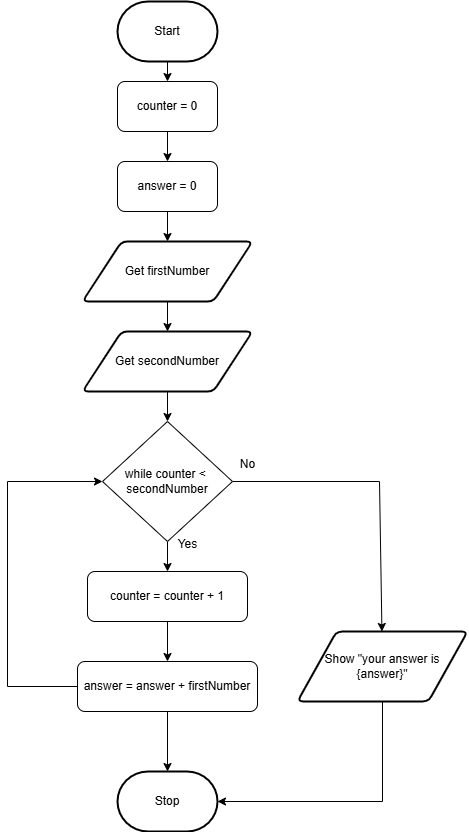

The diagram above was exported from draw.io. Its source (the exported page's mxGraphModel, read from the mxfile embedded in the PNG):
<mxGraphModel dx="686" dy="634" grid="1" gridSize="10" guides="1" tooltips="1" connect="1" arrows="1" fold="1" page="1" pageScale="1" pageWidth="850" pageHeight="1100" math="0" shadow="0">
  <root>
    <mxCell id="0" />
    <mxCell id="1" parent="0" />
    <mxCell id="12" value="" style="edgeStyle=none;html=1;" edge="1" parent="1" source="2" target="4">
      <mxGeometry relative="1" as="geometry" />
    </mxCell>
    <mxCell id="2" value="Start" style="strokeWidth=2;html=1;shape=mxgraph.flowchart.terminator;whiteSpace=wrap;" parent="1" vertex="1">
      <mxGeometry x="230" y="170" width="100" height="60" as="geometry" />
    </mxCell>
    <mxCell id="3" value="Stop" style="strokeWidth=2;html=1;shape=mxgraph.flowchart.terminator;whiteSpace=wrap;" parent="1" vertex="1">
      <mxGeometry x="230" y="940" width="100" height="60" as="geometry" />
    </mxCell>
    <mxCell id="13" value="" style="edgeStyle=none;html=1;" edge="1" parent="1" source="4" target="5">
      <mxGeometry relative="1" as="geometry" />
    </mxCell>
    <mxCell id="4" value="counter = 0" style="html=1;dashed=0;whiteSpace=wrap;rounded=1;" vertex="1" parent="1">
      <mxGeometry x="230" y="250" width="100" height="50" as="geometry" />
    </mxCell>
    <mxCell id="14" value="" style="edgeStyle=none;html=1;" edge="1" parent="1" source="5" target="6">
      <mxGeometry relative="1" as="geometry" />
    </mxCell>
    <mxCell id="5" value="answer = 0" style="html=1;dashed=0;whiteSpace=wrap;rounded=1;" vertex="1" parent="1">
      <mxGeometry x="230" y="330" width="100" height="50" as="geometry" />
    </mxCell>
    <mxCell id="15" value="" style="edgeStyle=none;html=1;" edge="1" parent="1" source="6" target="7">
      <mxGeometry relative="1" as="geometry" />
    </mxCell>
    <mxCell id="6" value="Get firstNumber" style="shape=parallelogram;html=1;strokeWidth=2;perimeter=parallelogramPerimeter;whiteSpace=wrap;rounded=1;arcSize=12;size=0.23;" vertex="1" parent="1">
      <mxGeometry x="195" y="410" width="170" height="60" as="geometry" />
    </mxCell>
    <mxCell id="16" value="" style="edgeStyle=none;html=1;" edge="1" parent="1" source="7" target="8">
      <mxGeometry relative="1" as="geometry" />
    </mxCell>
    <mxCell id="7" value="Get secondNumber" style="shape=parallelogram;html=1;strokeWidth=2;perimeter=parallelogramPerimeter;whiteSpace=wrap;rounded=1;arcSize=12;size=0.23;" vertex="1" parent="1">
      <mxGeometry x="195" y="500" width="170" height="60" as="geometry" />
    </mxCell>
    <mxCell id="17" value="" style="edgeStyle=none;html=1;" edge="1" parent="1" source="8" target="10">
      <mxGeometry relative="1" as="geometry" />
    </mxCell>
    <mxCell id="20" style="edgeStyle=none;html=1;exitX=1;exitY=0.5;exitDx=0;exitDy=0;rounded=0;curved=0;" edge="1" parent="1" source="8" target="11">
      <mxGeometry relative="1" as="geometry">
        <mxPoint x="500" y="650" as="targetPoint" />
        <Array as="points">
          <mxPoint x="492" y="650" />
        </Array>
      </mxGeometry>
    </mxCell>
    <mxCell id="8" value="while counter &amp;lt;&amp;nbsp;&lt;div&gt;secondNumber&lt;/div&gt;" style="shape=rhombus;html=1;dashed=0;whiteSpace=wrap;perimeter=rhombusPerimeter;" vertex="1" parent="1">
      <mxGeometry x="215" y="590" width="130" height="120" as="geometry" />
    </mxCell>
    <mxCell id="19" value="" style="edgeStyle=none;html=1;" edge="1" parent="1" source="9" target="3">
      <mxGeometry relative="1" as="geometry" />
    </mxCell>
    <mxCell id="22" style="edgeStyle=none;html=1;exitX=0;exitY=0.5;exitDx=0;exitDy=0;entryX=0;entryY=0.5;entryDx=0;entryDy=0;rounded=0;curved=0;" edge="1" parent="1" source="9" target="8">
      <mxGeometry relative="1" as="geometry">
        <Array as="points">
          <mxPoint x="120" y="855" />
          <mxPoint x="120" y="650" />
        </Array>
      </mxGeometry>
    </mxCell>
    <mxCell id="9" value="answer = answer + firstNumber" style="html=1;dashed=0;whiteSpace=wrap;rounded=1;" vertex="1" parent="1">
      <mxGeometry x="190" y="830" width="180" height="50" as="geometry" />
    </mxCell>
    <mxCell id="18" value="" style="edgeStyle=none;html=1;" edge="1" parent="1" source="10" target="9">
      <mxGeometry relative="1" as="geometry" />
    </mxCell>
    <mxCell id="10" value="counter = counter + 1" style="html=1;dashed=0;whiteSpace=wrap;rounded=1;" vertex="1" parent="1">
      <mxGeometry x="200" y="740" width="160" height="50" as="geometry" />
    </mxCell>
    <mxCell id="11" value="Show &quot;your answer is {answer}&quot;" style="shape=parallelogram;html=1;strokeWidth=2;perimeter=parallelogramPerimeter;whiteSpace=wrap;rounded=1;arcSize=12;size=0.23;" vertex="1" parent="1">
      <mxGeometry x="410" y="800" width="170" height="70" as="geometry" />
    </mxCell>
    <mxCell id="21" style="edgeStyle=none;html=1;exitX=0.5;exitY=1;exitDx=0;exitDy=0;entryX=1;entryY=0.5;entryDx=0;entryDy=0;entryPerimeter=0;rounded=0;curved=0;" edge="1" parent="1" source="11" target="3">
      <mxGeometry relative="1" as="geometry">
        <Array as="points">
          <mxPoint x="495" y="970" />
        </Array>
      </mxGeometry>
    </mxCell>
    <mxCell id="23" value="Yes" style="text;html=1;align=center;verticalAlign=middle;resizable=0;points=[];autosize=1;strokeColor=none;fillColor=none;" vertex="1" parent="1">
      <mxGeometry x="280" y="698" width="40" height="30" as="geometry" />
    </mxCell>
    <mxCell id="24" value="No" style="text;html=1;align=center;verticalAlign=middle;resizable=0;points=[];autosize=1;strokeColor=none;fillColor=none;" vertex="1" parent="1">
      <mxGeometry x="340" y="618" width="40" height="30" as="geometry" />
    </mxCell>
  </root>
</mxGraphModel>